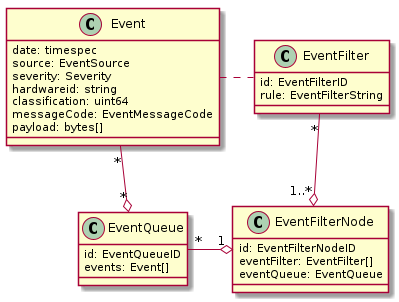

The diagram above was rendered by PlantUML. Its source (embedded in the PNG):
@startuml

class Event {
  date: timespec
  source: EventSource
  severity: Severity
  hardwareid: string
  classification: uint64
  messageCode: EventMessageCode
  payload: bytes[]
}

class EventQueue {
  id: EventQueueID
  events: Event[]
}

class EventFilter {
  id: EventFilterID
  rule: EventFilterString
}

class EventFilterNode {
  id: EventFilterNodeID
  eventFilter: EventFilter[]
  eventQueue: EventQueue
}

EventQueue "*" o-up- "*" Event
EventFilter .l. Event
EventFilterNode "1..*" o-up- "*" EventFilter
EventFilterNode "1" o-left- "*" EventQueue

@enduml